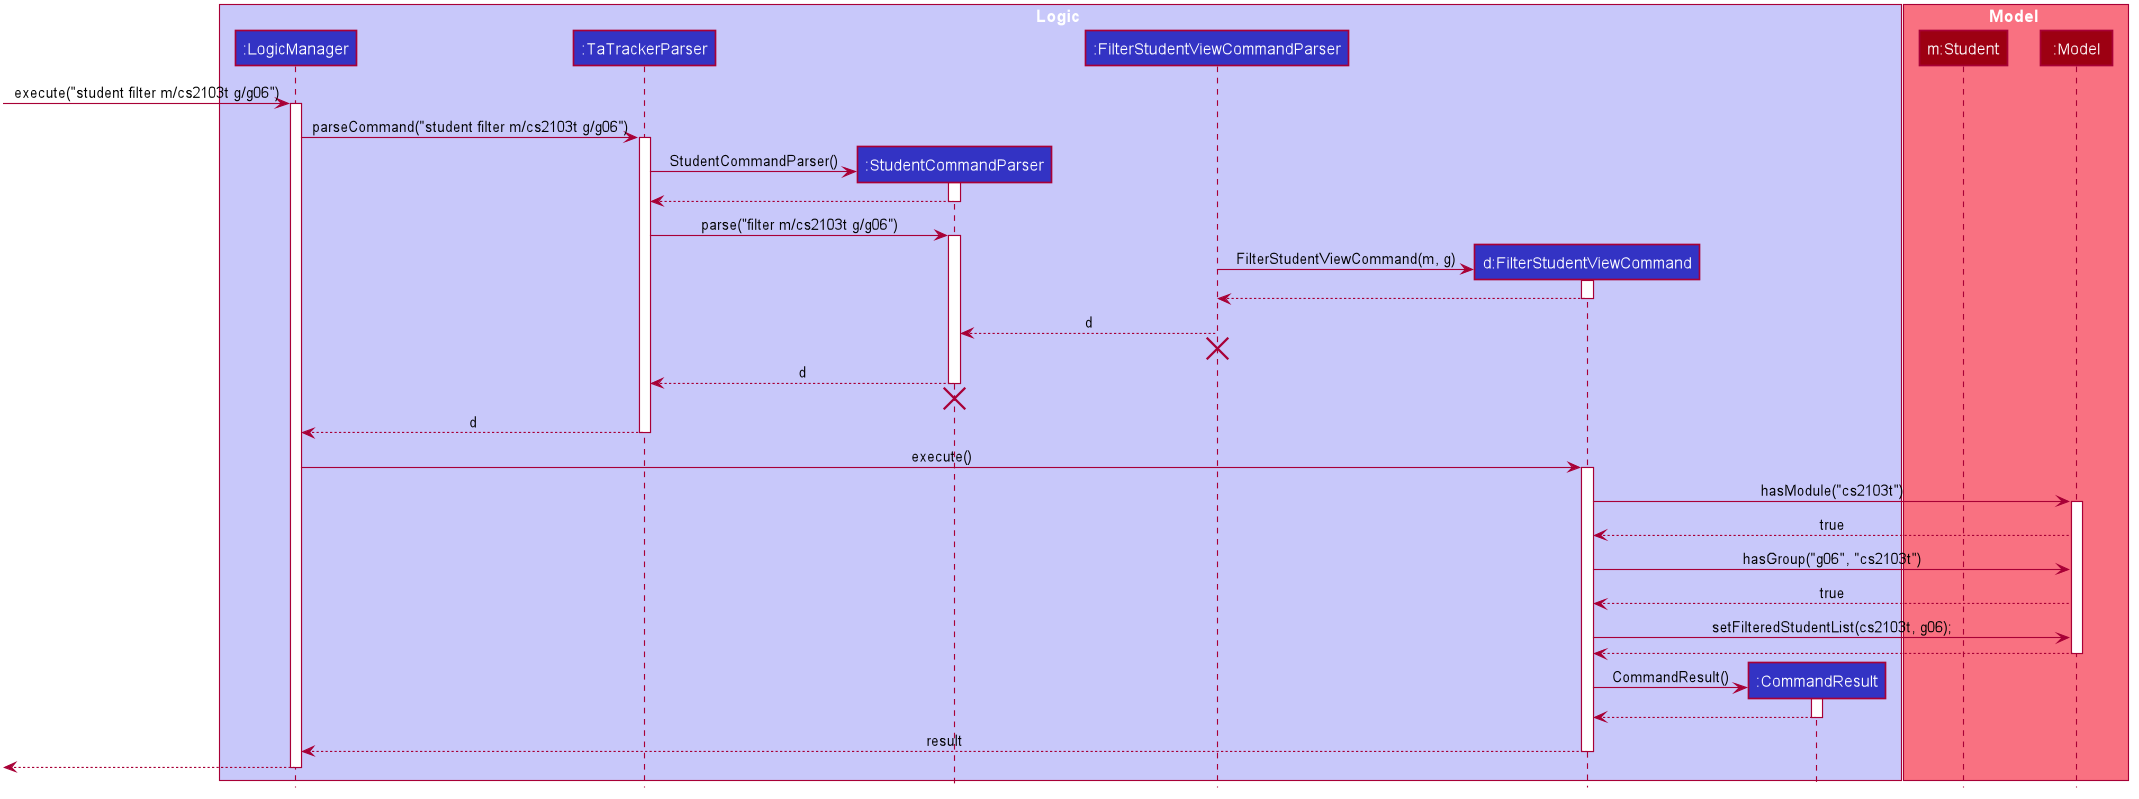

The diagram above was rendered by PlantUML. Its source (embedded in the PNG):
@startuml








skinparam BackgroundColor #FFFFFFF

skinparam Shadowing false

skinparam Class {
    FontColor #FFFFFF
    BorderThickness 1
    BorderColor #FFFFFF
    StereotypeFontColor #FFFFFF
    FontName Arial
}

skinparam Actor {
    BorderColor #000000
    Color #000000
    FontName Arial
}

skinparam Sequence {
    MessageAlign center
    BoxFontSize 15
    BoxPadding 0
    BoxFontColor #FFFFFF
    FontName Arial
}

skinparam Participant {
    FontColor #FFFFFFF
    Padding 20
}

skinparam MinClassWidth 50
skinparam ParticipantPadding 10
skinparam Shadowing false
skinparam DefaultTextAlignment center
skinparam packageStyle Rectangle

hide footbox
hide members
hide circle
box Logic #C8C8FA
participant ":LogicManager" as LogicManager #3333C4
participant ":TaTrackerParser" as TaTrackerParser #3333C4
participant ":StudentCommandParser" as StudentCommandParser #3333C4
participant ":FilterStudentViewCommandParser" as FilterStudentViewCommandParser #3333C4
participant "d:FilterStudentViewCommand" as FilterStudentViewCommand #3333C4
participant ":CommandResult" as CommandResult #3333C4
end box

box Model #F97181
participant "m:Student" as Student #9D0012
participant ":Model" as Model #9D0012
end box

[-> LogicManager : execute("student filter m/cs2103t g/g06")
activate LogicManager

LogicManager -> TaTrackerParser : parseCommand("student filter m/cs2103t g/g06")
activate TaTrackerParser

create StudentCommandParser
TaTrackerParser -> StudentCommandParser: StudentCommandParser()
activate StudentCommandParser

StudentCommandParser --> TaTrackerParser
deactivate StudentCommandParser

TaTrackerParser -> StudentCommandParser : parse("filter m/cs2103t g/g06")
activate StudentCommandParser

create FilterStudentViewCommand
FilterStudentViewCommandParser -> FilterStudentViewCommand : FilterStudentViewCommand(m, g)
activate FilterStudentViewCommand
FilterStudentViewCommand --> FilterStudentViewCommandParser
deactivate FilterStudentViewCommand

FilterStudentViewCommandParser --> StudentCommandParser : d
deactivate FilterStudentViewCommandParser
FilterStudentViewCommandParser -[hidden]-> StudentCommandParser
destroy FilterStudentViewCommandParser

StudentCommandParser --> TaTrackerParser : d
deactivate StudentCommandParser
StudentCommandParser -[hidden]-> TaTrackerParser
destroy StudentCommandParser

TaTrackerParser --> LogicManager : d
deactivate TaTrackerParser

LogicManager -> FilterStudentViewCommand : execute()
activate FilterStudentViewCommand

FilterStudentViewCommand -> Model : hasModule("cs2103t")
activate Model
Model --> FilterStudentViewCommand : true

FilterStudentViewCommand -> Model : hasGroup("g06", "cs2103t")
Model --> FilterStudentViewCommand : true

FilterStudentViewCommand -> Model : setFilteredStudentList(cs2103t, g06);
Model --> FilterStudentViewCommand
deactivate Model

create CommandResult
FilterStudentViewCommand -> CommandResult : CommandResult()
activate CommandResult
CommandResult --> FilterStudentViewCommand
deactivate CommandResult

FilterStudentViewCommand --> LogicManager : result
deactivate FilterStudentViewCommand

[<--LogicManager
deactivate LogicManager
@enduml